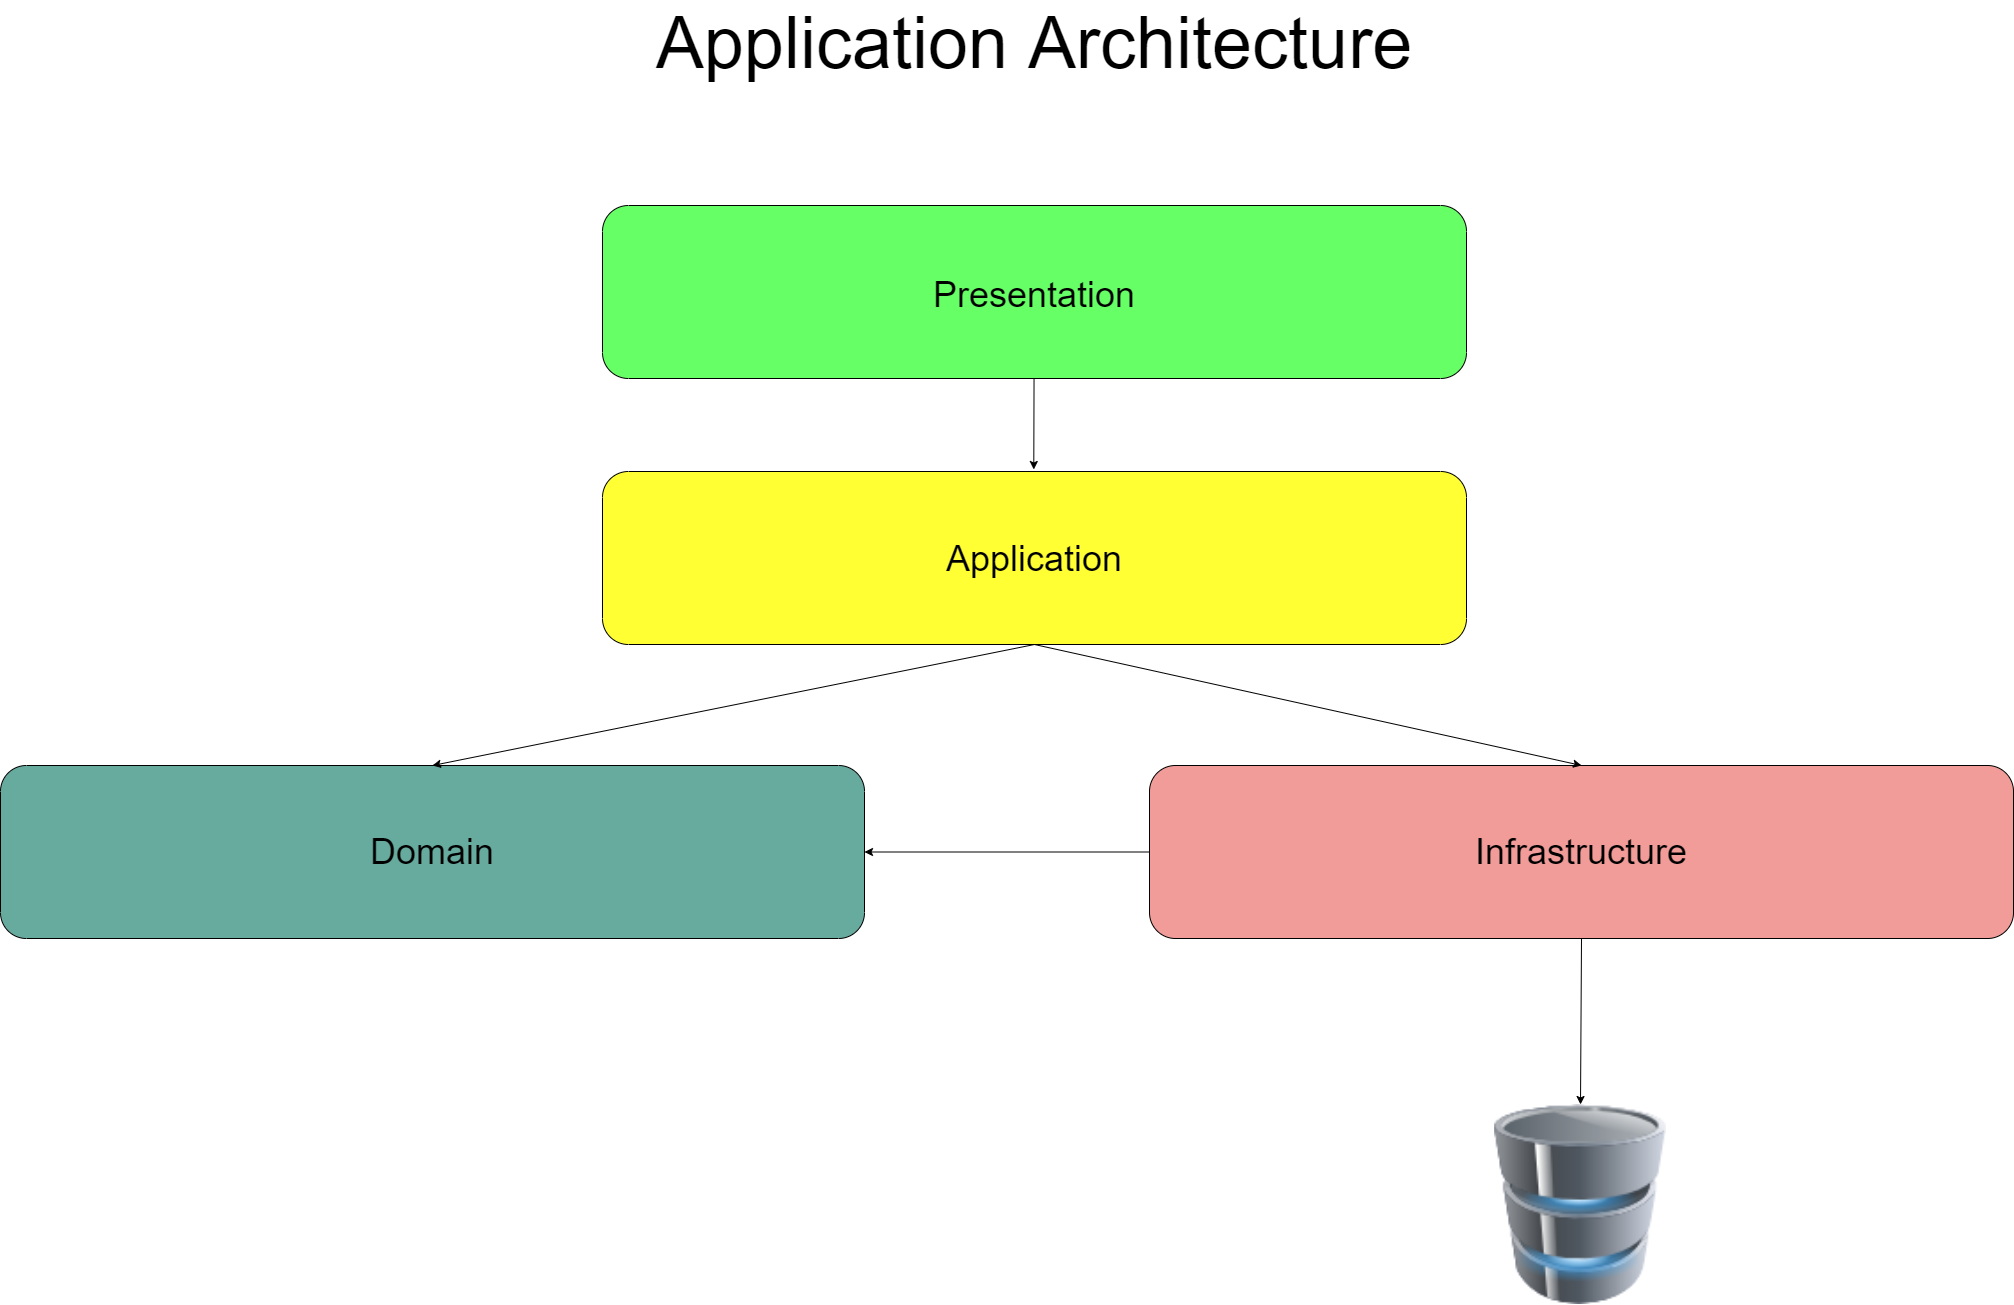

The diagram above was exported from draw.io. Its source (the exported page's mxGraphModel, read from the mxfile embedded in the PNG):
<mxGraphModel dx="3597" dy="2552" grid="0" gridSize="10" guides="1" tooltips="1" connect="1" arrows="1" fold="1" page="1" pageScale="1" pageWidth="827" pageHeight="1169" math="0" shadow="0">
  <root>
    <mxCell id="0" />
    <mxCell id="1" parent="0" />
    <mxCell id="-VUIgEYBFmaHFAExIgTV-3" value="" style="rounded=1;whiteSpace=wrap;html=1;fillColor=#66FF66;" parent="1" vertex="1">
      <mxGeometry x="26" y="113" width="864" height="173" as="geometry" />
    </mxCell>
    <mxCell id="-VUIgEYBFmaHFAExIgTV-16" value="&lt;span style=&quot;font-size: 36px;&quot;&gt;Presentation&lt;/span&gt;" style="text;html=1;strokeColor=none;fillColor=none;align=center;verticalAlign=middle;whiteSpace=wrap;rounded=0;fontSize=24;" parent="1" vertex="1">
      <mxGeometry x="298" y="187" width="320" height="30" as="geometry" />
    </mxCell>
    <mxCell id="Ejg2sTCnp_X7zZtalK4T-2" value="&lt;font style=&quot;font-size: 36px;&quot;&gt;Application&lt;/font&gt;" style="rounded=1;whiteSpace=wrap;html=1;fillColor=#FFFF33;" parent="1" vertex="1">
      <mxGeometry x="26" y="379" width="864" height="173" as="geometry" />
    </mxCell>
    <mxCell id="Ejg2sTCnp_X7zZtalK4T-4" value="&lt;font style=&quot;font-size: 36px;&quot;&gt;Domain&lt;/font&gt;" style="rounded=1;whiteSpace=wrap;html=1;fillColor=#67AB9F;" parent="1" vertex="1">
      <mxGeometry x="-576" y="673" width="864" height="173" as="geometry" />
    </mxCell>
    <mxCell id="Ejg2sTCnp_X7zZtalK4T-5" value="&lt;span style=&quot;font-size: 36px;&quot;&gt;Infrastructure&lt;/span&gt;" style="rounded=1;whiteSpace=wrap;html=1;fillColor=#F19C99;" parent="1" vertex="1">
      <mxGeometry x="573" y="673" width="864" height="173" as="geometry" />
    </mxCell>
    <mxCell id="Ejg2sTCnp_X7zZtalK4T-7" value="" style="endArrow=classic;html=1;rounded=0;fontSize=36;exitX=0.5;exitY=1;exitDx=0;exitDy=0;" parent="1" edge="1">
      <mxGeometry width="50" height="50" relative="1" as="geometry">
        <mxPoint x="457.54" y="285.9999999999998" as="sourcePoint" />
        <mxPoint x="457.2836619718308" y="377" as="targetPoint" />
      </mxGeometry>
    </mxCell>
    <mxCell id="Ejg2sTCnp_X7zZtalK4T-14" value="" style="image;html=1;image=img/lib/clip_art/computers/Database_128x128.png;fontSize=36;fillColor=#F19C99;" parent="1" vertex="1">
      <mxGeometry x="904" y="1012" width="200" height="200" as="geometry" />
    </mxCell>
    <mxCell id="Ejg2sTCnp_X7zZtalK4T-17" value="" style="endArrow=classic;html=1;rounded=0;fontSize=36;exitX=0.5;exitY=1;exitDx=0;exitDy=0;entryX=0.5;entryY=0;entryDx=0;entryDy=0;" parent="1" source="Ejg2sTCnp_X7zZtalK4T-2" target="Ejg2sTCnp_X7zZtalK4T-4" edge="1">
      <mxGeometry width="50" height="50" relative="1" as="geometry">
        <mxPoint x="349" y="606" as="sourcePoint" />
        <mxPoint x="-110" y="740" as="targetPoint" />
      </mxGeometry>
    </mxCell>
    <mxCell id="Ejg2sTCnp_X7zZtalK4T-18" value="" style="endArrow=classic;html=1;rounded=0;fontSize=36;entryX=0.5;entryY=0;entryDx=0;entryDy=0;exitX=0.5;exitY=1;exitDx=0;exitDy=0;" parent="1" source="Ejg2sTCnp_X7zZtalK4T-2" target="Ejg2sTCnp_X7zZtalK4T-5" edge="1">
      <mxGeometry width="50" height="50" relative="1" as="geometry">
        <mxPoint x="459" y="555" as="sourcePoint" />
        <mxPoint x="853" y="740" as="targetPoint" />
      </mxGeometry>
    </mxCell>
    <mxCell id="Ejg2sTCnp_X7zZtalK4T-19" value="" style="endArrow=classic;html=1;rounded=0;fontSize=36;exitX=0;exitY=0.5;exitDx=0;exitDy=0;" parent="1" source="Ejg2sTCnp_X7zZtalK4T-5" target="Ejg2sTCnp_X7zZtalK4T-4" edge="1">
      <mxGeometry width="50" height="50" relative="1" as="geometry">
        <mxPoint x="808" y="742" as="sourcePoint" />
        <mxPoint x="858" y="692" as="targetPoint" />
      </mxGeometry>
    </mxCell>
    <mxCell id="Ejg2sTCnp_X7zZtalK4T-20" value="" style="endArrow=classic;html=1;rounded=0;fontSize=36;exitX=0.5;exitY=1;exitDx=0;exitDy=0;entryX=0.5;entryY=0;entryDx=0;entryDy=0;" parent="1" source="Ejg2sTCnp_X7zZtalK4T-5" target="Ejg2sTCnp_X7zZtalK4T-14" edge="1">
      <mxGeometry width="50" height="50" relative="1" as="geometry">
        <mxPoint x="780" y="942" as="sourcePoint" />
        <mxPoint x="858" y="692" as="targetPoint" />
      </mxGeometry>
    </mxCell>
    <mxCell id="loa2N20omDMy3EnKqMPH-2" value="&lt;font style=&quot;font-size: 72px;&quot;&gt;Application Architecture&lt;/font&gt;" style="text;html=1;strokeColor=none;fillColor=none;align=center;verticalAlign=middle;whiteSpace=wrap;rounded=0;fontSize=24;" vertex="1" parent="1">
      <mxGeometry x="44" y="-64" width="828" height="30" as="geometry" />
    </mxCell>
  </root>
</mxGraphModel>